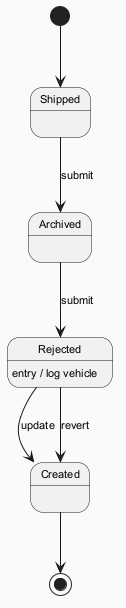

The diagram above was rendered by PlantUML. Its source (embedded in the PNG):
@startuml
skinparam backgroundColor #FAFAFA
skinparam classBackgroundColor #FFF3E0
skinparam classBorderColor #E65100
skinparam defaultFontSize 11
[*] --> Shipped
Shipped --> Archived : submit
Archived --> Rejected : submit
Rejected --> Created : update
Rejected : entry / log vehicle
Rejected --> Created : revert
Created --> [*]
@enduml